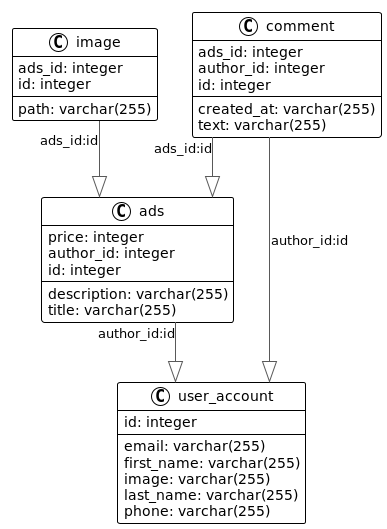

The diagram above was rendered by PlantUML. Its source (embedded in the PNG):
@startuml

!theme plain
top to bottom direction
skinparam linetype ortho

class ads {
   description: varchar(255)
   price: integer
   title: varchar(255)
   author_id: integer
   id: integer
}
class comment {
   created_at: varchar(255)
   text: varchar(255)
   ads_id: integer
   author_id: integer
   id: integer
}
class image {
   path: varchar(255)
   ads_id: integer
   id: integer
}
class user_account {
   email: varchar(255)
   first_name: varchar(255)
   image: varchar(255)
   last_name: varchar(255)
   phone: varchar(255)
   id: integer
}

ads           -[#595959,plain]-^  user_account : "author_id:id"
comment       -[#595959,plain]-^  ads          : "ads_id:id"
comment       -[#595959,plain]-^  user_account : "author_id:id"
image         -[#595959,plain]-^  ads          : "ads_id:id"
@enduml